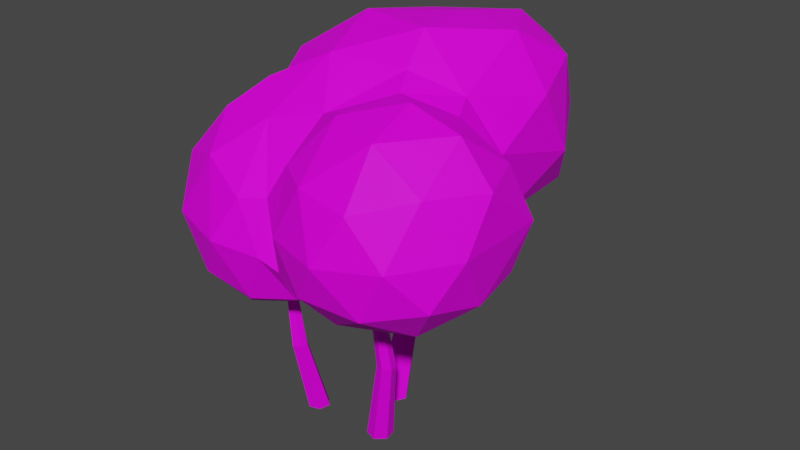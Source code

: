 # Source: Bush01.blend  (saved by Blender 2.91.10; exported with 4.5.12 LTS)
import bpy
from mathutils import Matrix  # noqa: F401  (used for matrix-valued properties, if any)

bpy.ops.wm.read_factory_settings(use_empty=True)
scene = bpy.context.scene
scene.name = 'Scene'

# ---- collections
col_collection = bpy.data.collections.new('Collection'); scene.collection.children.link(col_collection)

# ---- images (referenced by path relative to the original .blend; pixels are not part of the script)
import os
ASSET_DIR = os.environ.get("B2B_ASSET_DIR", "")  # directory of the original .blend (textures are referenced by path, not embedded)
HERE = os.path.dirname(os.path.abspath(__file__))  # packed textures are extracted next to this script under _unpacked/

def load_image(name, relpath, width, height, colorspace="sRGB"):
    """Load a texture the original file referenced (path relative to the .blend, or extracted next to this script)."""
    p = next((c for c in (os.path.join(HERE, relpath), os.path.join(ASSET_DIR, relpath)) if relpath and os.path.exists(c)), "")
    if p:
        img = bpy.data.images.load(p, check_existing=True)
        img.name = name
    else:  # same state as the original file: an image datablock whose file is absent (Cycles renders it pink)
        img = bpy.data.images.new(name, width, height)
        img.source = "FILE"
        img.filepath = "//" + (relpath or name)
    img.colorspace_settings.name = colorspace
    return img
img_0_jpg_001 = load_image('0.jpg.001', '0.jpg', 1024, 1024, 'sRGB')

# ---- materials (node trees are filled in below, after node groups)
mat_materialbush01 = bpy.data.materials.new('MaterialBush01')
mat_materialbush01.use_transparent_shadow = False

# ---- material node trees
mat_materialbush01.use_nodes = True; mat_materialbush01.node_tree.nodes.clear()
_N = mat_materialbush01.node_tree.nodes; _L = mat_materialbush01.node_tree.links
n0 = _N.new('ShaderNodeOutputMaterial'); n0.name = 'Material Output'; n0.location = (300, 300)
n1 = _N.new('ShaderNodeBsdfPrincipled'); n1.name = 'Principled BSDF'; n1.location = (10, 300)
n1.distribution = 'GGX'
n1.subsurface_method = 'BURLEY'
n1.inputs[2].default_value = 0.5864
n1.inputs[3].default_value = 1.45
n1.inputs[13].default_value = 0.1515
n1.inputs[27].default_value = (0.0, 0.0, 0.0, 1.0)
n1.inputs[28].default_value = 1.0
n2 = _N.new('ShaderNodeTexImage'); n2.name = 'Image Texture'; n2.location = (-315, 222)
n2.image = img_0_jpg_001
_L.new(n1.outputs[0], n0.inputs[0])
_L.new(n2.outputs[0], n1.inputs[0])
_L.new(n2.outputs[1], n1.inputs[4])
n0.is_active_output = True

# ---- world
world_world = bpy.data.worlds.new('World'); scene.world = world_world
world_world.use_nodes = True; world_world.node_tree.nodes.clear()
_N = world_world.node_tree.nodes; _L = world_world.node_tree.links
n0 = _N.new('ShaderNodeOutputWorld'); n0.name = 'World Output'; n0.location = (300, 300)
n1 = _N.new('ShaderNodeBackground'); n1.name = 'Background'; n1.location = (10, 300)
n1.inputs[0].default_value = (0.05088, 0.05088, 0.05088, 1.0)
_L.new(n1.outputs[0], n0.inputs[0])
n0.is_active_output = True
world_world.color = (0.05088, 0.05088, 0.05088)
world_world.use_sun_shadow = False
world_world.sun_shadow_jitter_overblur = 0.0

# ---- meshes
me_circle = bpy.data.meshes.new('Circle')
me_circle.from_pydata([(0.04192, 0.1675, -0.01705), (-0.008474, 0.1662, -0.01705), (-0.03257, 0.122, -0.01705), (-0.006264, 0.07895, -0.01705), (0.04413, 0.08023, -0.01705), (0.06822, 0.1245, -0.01705), (0.03473, 0.255, 0.3517), (-0.0006229, 0.2541, 0.3517), (-0.01752, 0.2231, 0.3517), (0.0009274, 0.1929, 0.3517), (0.03628, 0.1938, 0.3517), (0.05318, 0.2249, 0.3517), (0.05607, 0.2682, 0.5678), (0.02997, 0.2675, 0.5678), (0.01749, 0.2446, 0.5678), (0.03112, 0.2223, 0.5678), (0.05722, 0.223, 0.5678), (0.0697, 0.2459, 0.5678), (0.005034, 0.375, 0.8089), (-0.01529, 0.3745, 0.8089), (-0.025, 0.3566, 0.8089), (-0.0144, 0.3393, 0.8089), (0.005926, 0.3398, 0.8089), (0.01564, 0.3577, 0.8089), (-0.1567, -0.09769, -0.002931), (-0.1295, -0.123, -0.002931), (-0.09395, -0.1121, -0.002931), (-0.08565, -0.07583, -0.002931), (-0.1129, -0.05053, -0.002931), (-0.1484, -0.06146, -0.002931), (-0.1556, -0.1595, 0.2549), (-0.1365, -0.1772, 0.2549), (-0.1116, -0.1695, 0.2549), (-0.1058, -0.1441, 0.2549), (-0.1249, -0.1264, 0.2549), (-0.1498, -0.134, 0.2549), (-0.1737, -0.1554, 0.4143), (-0.1596, -0.1685, 0.4143), (-0.1411, -0.1628, 0.4143), (-0.1369, -0.1441, 0.4143), (-0.151, -0.131, 0.4143), (-0.1694, -0.1366, 0.4143), (-0.2018, -0.238, 0.592), (-0.1908, -0.2482, 0.592), (-0.1765, -0.2438, 0.592), (-0.1732, -0.2292, 0.592), (-0.1841, -0.219, 0.592), (-0.1985, -0.2234, 0.592), (0.1309, -0.1078, -0.01298), (0.1623, -0.08063, -0.01298), (0.1545, -0.03984, -0.01298), (0.1153, -0.02617, -0.01298), (0.08389, -0.0533, -0.01298), (0.09166, -0.09409, -0.01298), (0.1917, -0.1372, 0.2867), (0.2138, -0.1182, 0.2867), (0.2083, -0.08957, 0.2867), (0.1808, -0.07998, 0.2867), (0.1588, -0.09901, 0.2867), (0.1642, -0.1276, 0.2867), (0.185, -0.1567, 0.4648), (0.2013, -0.1427, 0.4648), (0.1972, -0.1216, 0.4648), (0.1769, -0.1145, 0.4648), (0.1607, -0.1285, 0.4648), (0.1647, -0.1497, 0.4648), (0.2733, -0.1982, 0.6634), (0.286, -0.1872, 0.6634), (0.2828, -0.1708, 0.6634), (0.267, -0.1653, 0.6634), (0.2543, -0.1762, 0.6634), (0.2575, -0.1926, 0.6634)], [], [(8, 1, 2), (5, 10, 4), (9, 2, 3), (7, 0, 1), (0, 11, 5), (4, 9, 3), (11, 16, 10), (15, 8, 9), (13, 6, 7), (6, 17, 11), (10, 15, 9), (14, 7, 8), (12, 23, 17), (22, 15, 16), (20, 13, 14), (17, 22, 16), (21, 14, 15), (13, 18, 12), (32, 25, 26), (29, 34, 28), (33, 26, 27), (25, 30, 24), (24, 35, 29), (34, 27, 28), (35, 40, 34), (39, 32, 33), (37, 30, 31), (30, 41, 35), (34, 39, 33), (38, 31, 32), (36, 47, 41), (46, 39, 40), (44, 37, 38), (41, 46, 40), (45, 38, 39), (37, 42, 36), (56, 49, 50), (53, 58, 52), (57, 50, 51), (49, 54, 48), (48, 59, 53), (58, 51, 52), (59, 64, 58), (63, 56, 57), (61, 54, 55), (54, 65, 59), (58, 63, 57), (62, 55, 56), (60, 71, 65), (70, 63, 64), (68, 61, 62), (65, 70, 64), (69, 62, 63), (61, 66, 60), (8, 7, 1), (5, 11, 10), (9, 8, 2), (7, 6, 0), (0, 6, 11), (4, 10, 9), (11, 17, 16), (15, 14, 8), (13, 12, 6), (6, 12, 17), (10, 16, 15), (14, 13, 7), (12, 18, 23), (22, 21, 15), (20, 19, 13), (17, 23, 22), (21, 20, 14), (13, 19, 18), (32, 31, 25), (29, 35, 34), (33, 32, 26), (25, 31, 30), (24, 30, 35), (34, 33, 27), (35, 41, 40), (39, 38, 32), (37, 36, 30), (30, 36, 41), (34, 40, 39), (38, 37, 31), (36, 42, 47), (46, 45, 39), (44, 43, 37), (41, 47, 46), (45, 44, 38), (37, 43, 42), (56, 55, 49), (53, 59, 58), (57, 56, 50), (49, 55, 54), (48, 54, 59), (58, 57, 51), (59, 65, 64), (63, 62, 56), (61, 60, 54), (54, 60, 65), (58, 64, 63), (62, 61, 55), (60, 66, 71), (70, 69, 63), (68, 67, 61), (65, 71, 70), (69, 68, 62), (61, 67, 66)])
_uv = me_circle.uv_layers.new(name='UVMap')
_uv.uv.foreach_set('vector', [0.02255, 0.7165, 0.02132, 0.7014, 0.02329, 0.7015, 0.01638, 0.7015, 0.01415, 0.7169, 0.01458, 0.7015, 0.01179, 0.7168, 0.009636, 0.7015, 0.01121, 0.7014, 0.02117, 0.7165, 0.01797, 0.7015, 0.02132, 0.7014, 0.01797, 0.7015, 0.01784, 0.7167, 0.01658, 0.7017, 0.01458, 0.7015, 0.01179, 0.7168, 0.01121, 0.7014, 0.01542, 0.7169, 0.01545, 0.7259, 0.01415, 0.7169, 0.0137, 0.7258, 0.01068, 0.7169, 0.01179, 0.7168, 0.01967, 0.7254, 0.01881, 0.7165, 0.02117, 0.7165, 0.01881, 0.7165, 0.01722, 0.7256, 0.01784, 0.7167, 0.01415, 0.7169, 0.0137, 0.7258, 0.01179, 0.7168, 0.02069, 0.7255, 0.02117, 0.7165, 0.02255, 0.7165, 0.01793, 0.7255, 0.02059, 0.7351, 0.01722, 0.7256, 0.01227, 0.7359, 0.0137, 0.7258, 0.01545, 0.7259, 0.02329, 0.735, 0.01967, 0.7254, 0.02069, 0.7255, 0.01638, 0.7259, 0.01227, 0.7359, 0.01545, 0.7259, 0.01091, 0.7359, 0.01289, 0.7259, 0.0137, 0.7258, 0.01967, 0.7254, 0.02115, 0.7351, 0.01793, 0.7255, 0.04074, 0.7155, 0.04329, 0.7261, 0.04088, 0.7262, 0.03598, 0.7266, 0.03889, 0.7159, 0.03841, 0.7268, 0.04024, 0.7156, 0.04088, 0.7262, 0.04017, 0.7262, 0.04329, 0.7261, 0.04362, 0.7154, 0.04499, 0.726, 0.03515, 0.7265, 0.03718, 0.7158, 0.03598, 0.7266, 0.03889, 0.7159, 0.04002, 0.7268, 0.03841, 0.7268, 0.03718, 0.7158, 0.03828, 0.7092, 0.03889, 0.7159, 0.04133, 0.7088, 0.04074, 0.7155, 0.04024, 0.7156, 0.04295, 0.7088, 0.04362, 0.7154, 0.04243, 0.7155, 0.03661, 0.7156, 0.03702, 0.7091, 0.03718, 0.7158, 0.03889, 0.7159, 0.03911, 0.7092, 0.04002, 0.7159, 0.0417, 0.7088, 0.04243, 0.7155, 0.04074, 0.7155, 0.03659, 0.709, 0.03571, 0.7014, 0.03702, 0.7091, 0.03669, 0.7015, 0.03911, 0.7092, 0.03828, 0.7092, 0.04333, 0.7014, 0.04295, 0.7088, 0.0417, 0.7088, 0.03702, 0.7091, 0.03669, 0.7015, 0.03828, 0.7092, 0.04304, 0.7014, 0.0417, 0.7088, 0.04133, 0.7088, 0.04295, 0.7088, 0.04499, 0.7013, 0.04383, 0.7087, 0.03476, 0.7175, 0.035, 0.7301, 0.03485, 0.7302, 0.02452, 0.7014, 0.02551, 0.7141, 0.02418, 0.7014, 0.03304, 0.7177, 0.03485, 0.7302, 0.0324, 0.7305, 0.02923, 0.7019, 0.02752, 0.7143, 0.02705, 0.7016, 0.02705, 0.7016, 0.02575, 0.7141, 0.02452, 0.7014, 0.03143, 0.7178, 0.0324, 0.7305, 0.0301, 0.7307, 0.02575, 0.7141, 0.02348, 0.7213, 0.02551, 0.7141, 0.03059, 0.7104, 0.03476, 0.7175, 0.03304, 0.7177, 0.0261, 0.7216, 0.02752, 0.7143, 0.02905, 0.7144, 0.02752, 0.7143, 0.02366, 0.7213, 0.02575, 0.7141, 0.03143, 0.7178, 0.03059, 0.7104, 0.03304, 0.7177, 0.03186, 0.7102, 0.03486, 0.7174, 0.03476, 0.7175, 0.02497, 0.7215, 0.02733, 0.7301, 0.02366, 0.7213, 0.03302, 0.7016, 0.03059, 0.7104, 0.0294, 0.7105, 0.03494, 0.7014, 0.03194, 0.7102, 0.03186, 0.7102, 0.02366, 0.7213, 0.02719, 0.7301, 0.02348, 0.7213, 0.03395, 0.7015, 0.03186, 0.7102, 0.03059, 0.7104, 0.0261, 0.7216, 0.02835, 0.7302, 0.02497, 0.7215, 0.02255, 0.7165, 0.02117, 0.7165, 0.02132, 0.7014, 0.01638, 0.7015, 0.01542, 0.7169, 0.01415, 0.7169, 0.01179, 0.7168, 0.01068, 0.7169, 0.009636, 0.7015, 0.02117, 0.7165, 0.01881, 0.7165, 0.01797, 0.7015, 0.01797, 0.7015, 0.01881, 0.7165, 0.01784, 0.7167, 0.01458, 0.7015, 0.01415, 0.7169, 0.01179, 0.7168, 0.01542, 0.7169, 0.01638, 0.7259, 0.01545, 0.7259, 0.0137, 0.7258, 0.01289, 0.7259, 0.01068, 0.7169, 0.01967, 0.7254, 0.01793, 0.7255, 0.01881, 0.7165, 0.01881, 0.7165, 0.01793, 0.7255, 0.01722, 0.7256, 0.01415, 0.7169, 0.01545, 0.7259, 0.0137, 0.7258, 0.02069, 0.7255, 0.01967, 0.7254, 0.02117, 0.7165, 0.01793, 0.7255, 0.02115, 0.7351, 0.02059, 0.7351, 0.01227, 0.7359, 0.01091, 0.7359, 0.0137, 0.7258, 0.02329, 0.735, 0.0225, 0.735, 0.01967, 0.7254, 0.01638, 0.7259, 0.01299, 0.7359, 0.01227, 0.7359, 0.01091, 0.7359, 0.01027, 0.7359, 0.01289, 0.7259, 0.01967, 0.7254, 0.0225, 0.735, 0.02115, 0.7351, 0.04074, 0.7155, 0.04243, 0.7155, 0.04329, 0.7261, 0.03598, 0.7266, 0.03718, 0.7158, 0.03889, 0.7159, 0.04024, 0.7156, 0.04074, 0.7155, 0.04088, 0.7262, 0.04329, 0.7261, 0.04243, 0.7155, 0.04362, 0.7154, 0.03515, 0.7265, 0.03661, 0.7156, 0.03718, 0.7158, 0.03889, 0.7159, 0.04002, 0.7159, 0.04002, 0.7268, 0.03718, 0.7158, 0.03702, 0.7091, 0.03828, 0.7092, 0.04133, 0.7088, 0.0417, 0.7088, 0.04074, 0.7155, 0.04295, 0.7088, 0.04383, 0.7087, 0.04362, 0.7154, 0.03661, 0.7156, 0.03659, 0.709, 0.03702, 0.7091, 0.03889, 0.7159, 0.03828, 0.7092, 0.03911, 0.7092, 0.0417, 0.7088, 0.04295, 0.7088, 0.04243, 0.7155, 0.03659, 0.709, 0.03537, 0.7013, 0.03571, 0.7014, 0.03669, 0.7015, 0.03734, 0.7015, 0.03911, 0.7092, 0.04333, 0.7014, 0.0443, 0.7014, 0.04295, 0.7088, 0.03702, 0.7091, 0.03571, 0.7014, 0.03669, 0.7015, 0.04304, 0.7014, 0.04333, 0.7014, 0.0417, 0.7088, 0.04295, 0.7088, 0.0443, 0.7014, 0.04499, 0.7013, 0.03476, 0.7175, 0.03486, 0.7174, 0.035, 0.7301, 0.02452, 0.7014, 0.02575, 0.7141, 0.02551, 0.7141, 0.03304, 0.7177, 0.03476, 0.7175, 0.03485, 0.7302, 0.02923, 0.7019, 0.02905, 0.7144, 0.02752, 0.7143, 0.02705, 0.7016, 0.02752, 0.7143, 0.02575, 0.7141, 0.03143, 0.7178, 0.03304, 0.7177, 0.0324, 0.7305, 0.02575, 0.7141, 0.02366, 0.7213, 0.02348, 0.7213, 0.03059, 0.7104, 0.03186, 0.7102, 0.03476, 0.7175, 0.0261, 0.7216, 0.02497, 0.7215, 0.02752, 0.7143, 0.02752, 0.7143, 0.02497, 0.7215, 0.02366, 0.7213, 0.03143, 0.7178, 0.0294, 0.7105, 0.03059, 0.7104, 0.03186, 0.7102, 0.03194, 0.7102, 0.03486, 0.7174, 0.02497, 0.7215, 0.02835, 0.7302, 0.02733, 0.7301, 0.03302, 0.7016, 0.03395, 0.7015, 0.03059, 0.7104, 0.03494, 0.7014, 0.035, 0.7014, 0.03194, 0.7102, 0.02366, 0.7213, 0.02733, 0.7301, 0.02719, 0.7301, 0.03395, 0.7015, 0.03494, 0.7014, 0.03186, 0.7102, 0.0261, 0.7216, 0.02923, 0.7303, 0.02835, 0.7302])
me_circle.materials.append(mat_materialbush01)
me_circle.use_remesh_fix_poles = True
me_circle.use_remesh_preserve_attributes = False
me_circle.use_mirror_vertex_groups = False
me_circle.update()
me_circle_001 = bpy.data.meshes.new('Circle.001')
me_circle_001.from_pydata([(-0.1463, -0.1097, 0.426), (0.02237, -0.3078, 0.5425), (-0.2553, -0.3864, 0.569), (-0.4569, -0.1011, 0.5818), (-0.2512, 0.1582, 0.6134), (0.07255, 0.0677, 0.6625), (-0.09315, -0.3966, 0.8569), (-0.4043, -0.2837, 0.8758), (-0.4308, 0.09411, 0.8334), (-0.2162, -0.1357, 1.106), (-0.2034, -0.2705, 0.4367), (-0.06841, -0.2185, 0.4605), (-0.08841, -0.3777, 0.5368), (0.0652, -0.1329, 0.5141), (-0.03834, -0.01596, 0.4989), (-0.3129, -0.1002, 0.4622), (-0.4298, -0.2358, 0.5327), (-0.1904, 0.06019, 0.5126), (-0.3767, 0.05899, 0.5768), (-0.07179, 0.1598, 0.6293), (-0.17, -0.4405, 0.7185), (-0.01637, -0.4044, 0.7017), (-0.4812, -0.2103, 0.7261), (-0.3601, -0.3769, 0.726), (-0.381, 0.1467, 0.704), (-0.4809, -0.008224, 0.7271), (-0.2439, -0.3535, 0.9297), (-0.4472, -0.1092, 0.9027), (-0.1192, -0.2433, 1.036), (-0.08406, -0.1606, 1.113), (-0.3109, -0.2195, 1.017), (-0.3231, -0.00345, 0.9993), (0.08061, 0.2878, 0.6155), (-0.3457, 0.2812, 0.7258), (-0.01779, 0.667, 0.7723), (0.3699, 0.4906, 0.745), (0.1903, -0.02344, 1.184), (-0.2457, 0.02333, 1.147), (-0.2037, 0.517, 1.102), (0.2182, 0.6337, 1.127), (0.4392, 0.2795, 1.086), (0.1262, 0.31, 1.259), (0.2921, 0.09524, 0.6265), (0.3762, 0.2035, 0.7301), (0.2605, 0.4136, 0.6374), (-0.1504, 0.2578, 0.6472), (0.01235, 0.4927, 0.6378), (-0.2138, 0.4847, 0.7232), (0.1911, 0.6177, 0.7485), (0.4259, 0.09729, 0.9634), (0.4441, 0.3906, 0.8843), (-0.3843, 0.2255, 0.8715), (-0.262, -0.03523, 1.071), (-0.1281, 0.6852, 0.9504), (-0.3339, 0.4189, 0.9149), (0.3196, 0.6115, 0.9407), (0.096, 0.7232, 0.9618), (0.3401, 0.04169, 1.125), (-0.03869, -0.07247, 1.197), (-0.3008, 0.2478, 1.115), (0.006888, 0.6443, 1.15), (0.3746, 0.4796, 1.137), (0.1571, 0.09086, 1.266), (0.3194, 0.2982, 1.241), (-0.09322, 0.1456, 1.26), (-0.06742, 0.411, 1.211), (0.1973, 0.4996, 1.233), (0.2602, -0.1761, 0.4958), (0.5345, -0.3516, 0.7114), (0.19, -0.4623, 0.6817), (0.5418, -0.008171, 0.6888), (0.346, -0.45, 0.9602), (0.06186, -0.3557, 0.9872), (0.4343, 0.0682, 0.9671), (0.5909, -0.1793, 1.001), (0.3245, -0.172, 1.168), (0.217, -0.3509, 0.558), (0.4422, -0.2857, 0.5803), (0.384, -0.4448, 0.6749), (0.5581, -0.168, 0.6649), (0.4099, -0.08001, 0.5549), (0.1154, -0.2111, 0.5248), (0.04066, -0.3856, 0.6696), (0.191, -0.02094, 0.594), (0.3053, 0.08172, 0.6297), (0.5906, -0.2787, 0.8508), (0.5828, 0.0236, 0.8459), (0.2705, -0.5005, 0.8147), (0.46, -0.4391, 0.833), (-0.01353, -0.3619, 0.87), (0.08814, -0.4443, 0.8169), (0.3871, 0.1204, 0.7668), (0.496, -0.3388, 1.008), (0.1834, -0.4379, 0.9846), (0.04743, -0.1972, 1.076), (0.5267, -0.01804, 1.007), (0.3426, -0.3403, 1.115), (0.4853, -0.1737, 1.121), (0.1729, -0.2813, 1.128), (0.2247, -0.0931, 1.146), (0.3733, -0.03187, 1.1)], [], [(0, 11, 10), (1, 11, 13), (0, 10, 15), (0, 15, 17), (0, 17, 14), (2, 12, 20), (3, 16, 22), (4, 18, 24), (2, 20, 23), (3, 22, 25), (7, 26, 30), (8, 27, 31), (31, 30, 9), (31, 27, 30), (27, 7, 30), (30, 28, 9), (30, 26, 28), (26, 6, 28), (28, 29, 9), (25, 27, 8), (25, 22, 27), (22, 7, 27), (23, 26, 7), (23, 20, 26), (20, 6, 26), (24, 25, 8), (24, 18, 25), (18, 3, 25), (22, 23, 7), (22, 16, 23), (16, 2, 23), (20, 21, 6), (20, 12, 21), (12, 1, 21), (14, 19, 5), (14, 17, 19), (17, 4, 19), (17, 18, 4), (17, 15, 18), (15, 3, 18), (15, 16, 3), (15, 10, 16), (10, 2, 16), (13, 14, 5), (13, 11, 14), (11, 0, 14), (10, 12, 2), (10, 11, 12), (11, 1, 12), (19, 45, 32), (5, 32, 42), (32, 45, 46), (32, 46, 44), (6, 89, 28), (34, 47, 53), (35, 48, 55), (33, 51, 54), (34, 53, 56), (35, 55, 50), (36, 57, 62), (37, 58, 64), (38, 59, 65), (39, 60, 66), (40, 61, 63), (63, 66, 41), (63, 61, 66), (61, 39, 66), (66, 65, 41), (66, 60, 65), (60, 38, 65), (65, 64, 41), (65, 59, 64), (59, 37, 64), (64, 62, 41), (64, 58, 62), (58, 36, 62), (62, 63, 41), (62, 57, 63), (57, 40, 63), (50, 61, 40), (50, 55, 61), (55, 39, 61), (56, 60, 39), (56, 53, 60), (53, 38, 60), (54, 59, 38), (54, 51, 59), (51, 37, 59), (52, 58, 37), (49, 40, 57), (55, 56, 39), (55, 48, 56), (48, 34, 56), (53, 54, 38), (53, 47, 54), (47, 33, 54), (51, 52, 37), (49, 50, 40), (49, 43, 50), (43, 35, 50), (44, 48, 35), (44, 46, 48), (46, 34, 48), (46, 47, 34), (46, 45, 47), (45, 33, 47), (43, 44, 35), (43, 42, 44), (42, 32, 44), (67, 77, 76), (68, 77, 79), (67, 76, 81), (67, 81, 83), (67, 83, 80), (68, 79, 85), (69, 78, 87), (31, 9, 52), (70, 84, 91), (68, 85, 88), (69, 87, 90), (70, 91, 86), (71, 92, 96), (72, 93, 98), (74, 95, 97), (97, 100, 75), (97, 95, 100), (95, 73, 100), (100, 99, 75), (99, 98, 75), (99, 94, 98), (94, 72, 98), (98, 96, 75), (98, 93, 96), (93, 71, 96), (96, 97, 75), (96, 92, 97), (92, 74, 97), (86, 95, 74), (86, 91, 95), (91, 73, 95), (89, 72, 94), (90, 93, 72), (90, 87, 93), (87, 71, 93), (88, 92, 71), (88, 85, 92), (85, 74, 92), (89, 90, 72), (89, 82, 90), (82, 69, 90), (87, 88, 71), (87, 78, 88), (78, 68, 88), (85, 86, 74), (85, 79, 86), (79, 70, 86), (80, 84, 70), (80, 83, 84), (28, 94, 29), (58, 29, 94), (94, 36, 58), (31, 51, 8), (58, 9, 29), (81, 76, 82), (76, 69, 82), (79, 80, 70), (79, 77, 80), (77, 67, 80), (76, 78, 69), (76, 77, 78), (77, 68, 78), (24, 51, 33), (4, 33, 45), (21, 89, 6), (1, 82, 21), (1, 13, 81), (13, 83, 81), (42, 83, 5), (42, 91, 84), (49, 91, 43), (57, 73, 49), (99, 57, 36), (19, 4, 45), (5, 19, 32), (28, 89, 94), (94, 99, 36), (31, 52, 51), (58, 52, 9), (24, 8, 51), (4, 24, 33), (21, 82, 89), (1, 81, 82), (13, 5, 83), (42, 84, 83), (42, 43, 91), (49, 73, 91), (57, 100, 73), (99, 100, 57)])
_uv = me_circle_001.uv_layers.new(name='UVMap')
_uv.uv.foreach_set('vector', [0.2831, 0.5912, 0.2847, 0.5927, 0.2825, 0.5938, 0.2864, 0.594, 0.2847, 0.5927, 0.2867, 0.5912, 0.2831, 0.5912, 0.2825, 0.5938, 0.2803, 0.5915, 0.2831, 0.5912, 0.2803, 0.5915, 0.2819, 0.5888, 0.2831, 0.5912, 0.2819, 0.5888, 0.2847, 0.5896, 0.282, 0.5958, 0.2847, 0.5953, 0.2835, 0.5966, 0.2779, 0.5919, 0.2787, 0.5939, 0.2778, 0.5938, 0.2807, 0.5875, 0.2788, 0.5893, 0.2785, 0.588, 0.282, 0.5958, 0.2835, 0.5966, 0.2802, 0.5961, 0.2779, 0.5919, 0.2778, 0.5938, 0.2773, 0.5907, 0.2747, 0.5948, 0.2718, 0.5955, 0.2732, 0.5936, 0.276, 0.5891, 0.2758, 0.5922, 0.2738, 0.5903, 0.2738, 0.5903, 0.2732, 0.5936, 0.2717, 0.592, 0.2738, 0.5903, 0.2758, 0.5922, 0.2732, 0.5936, 0.2758, 0.5922, 0.2747, 0.5948, 0.2732, 0.5936, 0.2732, 0.5936, 0.2699, 0.5935, 0.2717, 0.592, 0.2732, 0.5936, 0.2718, 0.5955, 0.2699, 0.5935, 0.2718, 0.5955, 0.2693, 0.596, 0.2699, 0.5935, 0.2699, 0.5935, 0.2694, 0.5921, 0.2717, 0.592, 0.2767, 0.5908, 0.2758, 0.5922, 0.276, 0.5891, 0.2767, 0.5908, 0.2763, 0.5939, 0.2758, 0.5922, 0.2763, 0.5939, 0.2747, 0.5948, 0.2758, 0.5922, 0.2739, 0.5963, 0.2718, 0.5955, 0.2747, 0.5948, 0.2739, 0.5963, 0.2706, 0.5969, 0.2718, 0.5955, 0.2706, 0.5969, 0.2693, 0.596, 0.2718, 0.5955, 0.2785, 0.588, 0.2773, 0.5907, 0.2778, 0.5891, 0.2785, 0.588, 0.2788, 0.5893, 0.2773, 0.5907, 0.2788, 0.5893, 0.2779, 0.5919, 0.2773, 0.5907, 0.2763, 0.5939, 0.2739, 0.5963, 0.2747, 0.5948, 0.2778, 0.5938, 0.2787, 0.5939, 0.2802, 0.5961, 0.2787, 0.5939, 0.282, 0.5958, 0.2802, 0.5961, 0.2706, 0.5969, 0.2681, 0.5961, 0.2693, 0.596, 0.2835, 0.5966, 0.2847, 0.5953, 0.286, 0.5957, 0.2847, 0.5953, 0.2864, 0.594, 0.286, 0.5957, 0.2602, 0.5989, 0.2602, 0.602, 0.2579, 0.6004, 0.2847, 0.5896, 0.2819, 0.5888, 0.2837, 0.5871, 0.2819, 0.5888, 0.2807, 0.5875, 0.2837, 0.5871, 0.2819, 0.5888, 0.2788, 0.5893, 0.2807, 0.5875, 0.2819, 0.5888, 0.2803, 0.5915, 0.2788, 0.5893, 0.2803, 0.5915, 0.2779, 0.5919, 0.2788, 0.5893, 0.2803, 0.5915, 0.2787, 0.5939, 0.2779, 0.5919, 0.2803, 0.5915, 0.2825, 0.5938, 0.2787, 0.5939, 0.2825, 0.5938, 0.282, 0.5958, 0.2787, 0.5939, 0.2583, 0.5972, 0.2602, 0.5989, 0.2579, 0.6004, 0.2867, 0.5912, 0.2847, 0.5927, 0.2847, 0.5896, 0.2847, 0.5927, 0.2831, 0.5912, 0.2847, 0.5896, 0.2825, 0.5938, 0.2847, 0.5953, 0.282, 0.5958, 0.2825, 0.5938, 0.2847, 0.5927, 0.2847, 0.5953, 0.2847, 0.5927, 0.2864, 0.594, 0.2847, 0.5953, 0.2837, 0.5871, 0.2821, 0.5858, 0.2859, 0.5848, 0.2863, 0.5882, 0.2859, 0.5848, 0.2899, 0.5872, 0.2859, 0.5848, 0.2821, 0.5858, 0.2843, 0.5818, 0.2859, 0.5848, 0.2843, 0.5818, 0.2886, 0.5824, 0.2693, 0.596, 0.268, 0.5953, 0.2699, 0.5935, 0.2833, 0.5793, 0.2805, 0.5825, 0.2814, 0.5794, 0.2856, 0.608, 0.2865, 0.6113, 0.2829, 0.6107, 0.2788, 0.5859, 0.2783, 0.587, 0.2787, 0.5839, 0.287, 0.6141, 0.2845, 0.6162, 0.2836, 0.6143, 0.2856, 0.608, 0.2829, 0.6107, 0.2828, 0.6068, 0.2651, 0.5894, 0.2627, 0.5882, 0.2658, 0.5877, 0.2725, 0.5896, 0.2688, 0.5906, 0.2701, 0.5873, 0.2729, 0.5819, 0.2739, 0.5863, 0.2703, 0.5832, 0.2661, 0.5793, 0.2696, 0.5795, 0.266, 0.5813, 0.2792, 0.6064, 0.2791, 0.6095, 0.2771, 0.6085, 0.2635, 0.5842, 0.266, 0.5813, 0.2668, 0.5844, 0.2635, 0.5842, 0.2631, 0.5814, 0.266, 0.5813, 0.2631, 0.5814, 0.2661, 0.5793, 0.266, 0.5813, 0.266, 0.5813, 0.2703, 0.5832, 0.2668, 0.5844, 0.266, 0.5813, 0.2696, 0.5795, 0.2703, 0.5832, 0.2696, 0.5795, 0.2729, 0.5819, 0.2703, 0.5832, 0.2703, 0.5832, 0.2701, 0.5873, 0.2668, 0.5844, 0.2703, 0.5832, 0.2739, 0.5863, 0.2701, 0.5873, 0.2739, 0.5863, 0.2725, 0.5896, 0.2701, 0.5873, 0.2701, 0.5873, 0.2658, 0.5877, 0.2668, 0.5844, 0.2701, 0.5873, 0.2688, 0.5906, 0.2658, 0.5877, 0.2688, 0.5906, 0.2651, 0.5894, 0.2658, 0.5877, 0.2658, 0.5877, 0.2635, 0.5842, 0.2668, 0.5844, 0.2658, 0.5877, 0.2627, 0.5882, 0.2635, 0.5842, 0.2627, 0.5882, 0.2616, 0.5843, 0.2635, 0.5842, 0.2828, 0.6068, 0.2791, 0.6095, 0.2792, 0.6064, 0.2828, 0.6068, 0.2829, 0.6107, 0.2791, 0.6095, 0.2829, 0.6107, 0.2803, 0.6127, 0.2791, 0.6095, 0.2836, 0.6143, 0.2807, 0.6152, 0.2803, 0.6127, 0.2836, 0.6143, 0.2845, 0.6162, 0.2807, 0.6152, 0.2721, 0.5793, 0.2729, 0.5819, 0.2696, 0.5795, 0.275, 0.5838, 0.2739, 0.5863, 0.2729, 0.5819, 0.275, 0.5838, 0.2755, 0.5869, 0.2739, 0.5863, 0.2755, 0.5869, 0.2725, 0.5896, 0.2739, 0.5863, 0.2727, 0.5906, 0.2688, 0.5906, 0.2725, 0.5896, 0.2807, 0.6041, 0.2792, 0.6064, 0.2783, 0.6051, 0.2829, 0.6107, 0.2836, 0.6143, 0.2803, 0.6127, 0.2829, 0.6107, 0.2865, 0.6113, 0.2836, 0.6143, 0.2865, 0.6113, 0.287, 0.6141, 0.2836, 0.6143, 0.2721, 0.5793, 0.275, 0.5838, 0.2729, 0.5819, 0.2814, 0.5794, 0.2805, 0.5825, 0.2787, 0.5839, 0.2805, 0.5825, 0.2788, 0.5859, 0.2787, 0.5839, 0.2755, 0.5869, 0.2727, 0.5906, 0.2725, 0.5896, 0.2807, 0.6041, 0.2828, 0.6068, 0.2792, 0.6064, 0.2807, 0.6041, 0.285, 0.6048, 0.2828, 0.6068, 0.285, 0.6048, 0.2856, 0.608, 0.2828, 0.6068, 0.2886, 0.5824, 0.2869, 0.5795, 0.2902, 0.5811, 0.2886, 0.5824, 0.2843, 0.5818, 0.2869, 0.5795, 0.2843, 0.5818, 0.2833, 0.5793, 0.2869, 0.5795, 0.2843, 0.5818, 0.2805, 0.5825, 0.2833, 0.5793, 0.2843, 0.5818, 0.2821, 0.5858, 0.2805, 0.5825, 0.2821, 0.5858, 0.2788, 0.5859, 0.2805, 0.5825, 0.291, 0.5855, 0.2886, 0.5824, 0.2902, 0.5811, 0.291, 0.5855, 0.2899, 0.5872, 0.2886, 0.5824, 0.2899, 0.5872, 0.2859, 0.5848, 0.2886, 0.5824, 0.29, 0.5914, 0.2934, 0.5927, 0.2898, 0.5942, 0.2951, 0.5936, 0.2934, 0.5927, 0.295, 0.5907, 0.29, 0.5914, 0.2898, 0.5942, 0.2877, 0.5923, 0.29, 0.5914, 0.2877, 0.5923, 0.2885, 0.5892, 0.29, 0.5914, 0.2885, 0.5892, 0.2923, 0.5896, 0.2832, 0.5971, 0.2844, 0.5987, 0.281, 0.5979, 0.2896, 0.5961, 0.2928, 0.5954, 0.291, 0.5966, 0.2738, 0.5903, 0.2717, 0.592, 0.2727, 0.5906, 0.2845, 0.6007, 0.2866, 0.6039, 0.2841, 0.604, 0.2832, 0.5971, 0.281, 0.5979, 0.2813, 0.5975, 0.2896, 0.5961, 0.291, 0.5966, 0.2878, 0.5962, 0.2845, 0.6007, 0.2841, 0.604, 0.2819, 0.6012, 0.2617, 0.5959, 0.2594, 0.5938, 0.2619, 0.5941, 0.2667, 0.5949, 0.2645, 0.596, 0.2648, 0.5935, 0.2788, 0.5996, 0.2794, 0.602, 0.2772, 0.6012, 0.2599, 0.5912, 0.2621, 0.5893, 0.2625, 0.5915, 0.2599, 0.5912, 0.2596, 0.5888, 0.2621, 0.5893, 0.2794, 0.602, 0.2806, 0.6037, 0.2784, 0.6038, 0.2621, 0.5893, 0.2644, 0.5905, 0.2625, 0.5915, 0.2644, 0.5905, 0.2648, 0.5935, 0.2625, 0.5915, 0.2644, 0.5905, 0.2672, 0.5925, 0.2648, 0.5935, 0.2672, 0.5925, 0.2667, 0.5949, 0.2648, 0.5935, 0.2648, 0.5935, 0.2619, 0.5941, 0.2625, 0.5915, 0.2648, 0.5935, 0.2645, 0.596, 0.2619, 0.5941, 0.2645, 0.596, 0.2617, 0.5959, 0.2619, 0.5941, 0.2619, 0.5941, 0.2599, 0.5912, 0.2625, 0.5915, 0.2619, 0.5941, 0.2594, 0.5938, 0.2599, 0.5912, 0.2594, 0.5938, 0.2582, 0.5912, 0.2599, 0.5912, 0.2819, 0.6012, 0.2794, 0.602, 0.2788, 0.5996, 0.2819, 0.6012, 0.2841, 0.604, 0.2794, 0.602, 0.2841, 0.604, 0.2806, 0.6037, 0.2794, 0.602, 0.268, 0.5953, 0.2667, 0.5949, 0.2672, 0.5925, 0.2662, 0.5964, 0.2645, 0.596, 0.2667, 0.5949, 0.2662, 0.5964, 0.263, 0.5969, 0.2645, 0.596, 0.263, 0.5969, 0.2617, 0.5959, 0.2645, 0.596, 0.26, 0.5956, 0.2594, 0.5938, 0.2617, 0.5959, 0.26, 0.5956, 0.2581, 0.5928, 0.2594, 0.5938, 0.2581, 0.5928, 0.2582, 0.5912, 0.2594, 0.5938, 0.268, 0.5953, 0.2662, 0.5964, 0.2667, 0.5949, 0.2859, 0.5952, 0.2869, 0.5952, 0.2878, 0.5962, 0.2869, 0.5952, 0.2896, 0.5961, 0.2878, 0.5962, 0.263, 0.5969, 0.26, 0.5956, 0.2617, 0.5959, 0.291, 0.5966, 0.2928, 0.5954, 0.294, 0.5952, 0.2928, 0.5954, 0.2951, 0.5936, 0.294, 0.5952, 0.281, 0.5979, 0.2819, 0.6012, 0.2788, 0.5996, 0.281, 0.5979, 0.2844, 0.5987, 0.2819, 0.6012, 0.2844, 0.5987, 0.2845, 0.6007, 0.2819, 0.6012, 0.287, 0.6007, 0.2866, 0.6039, 0.2845, 0.6007, 0.2923, 0.5896, 0.2885, 0.5892, 0.2902, 0.5874, 0.2699, 0.5935, 0.2672, 0.5925, 0.2694, 0.5921, 0.2688, 0.5906, 0.2694, 0.5921, 0.2672, 0.5925, 0.2672, 0.5925, 0.2651, 0.5894, 0.2688, 0.5906, 0.2738, 0.5903, 0.2755, 0.5869, 0.276, 0.5891, 0.2688, 0.5906, 0.2717, 0.592, 0.2694, 0.5921, 0.2877, 0.5923, 0.2898, 0.5942, 0.2869, 0.5952, 0.2898, 0.5942, 0.2896, 0.5961, 0.2869, 0.5952, 0.295, 0.5907, 0.2923, 0.5896, 0.2943, 0.5883, 0.295, 0.5907, 0.2934, 0.5927, 0.2923, 0.5896, 0.2934, 0.5927, 0.29, 0.5914, 0.2923, 0.5896, 0.2898, 0.5942, 0.2928, 0.5954, 0.2896, 0.5961, 0.2898, 0.5942, 0.2934, 0.5927, 0.2928, 0.5954, 0.2934, 0.5927, 0.2951, 0.5936, 0.2928, 0.5954, 0.2785, 0.588, 0.2783, 0.587, 0.2788, 0.5859, 0.2807, 0.5875, 0.2788, 0.5859, 0.2821, 0.5858, 0.2681, 0.5961, 0.268, 0.5953, 0.2693, 0.596, 0.2864, 0.594, 0.2869, 0.5952, 0.286, 0.5957, 0.2864, 0.594, 0.2867, 0.5912, 0.2877, 0.5923, 0.2867, 0.5912, 0.2885, 0.5892, 0.2877, 0.5923, 0.2899, 0.5872, 0.2885, 0.5892, 0.2863, 0.5882, 0.2867, 0.6041, 0.2841, 0.604, 0.2866, 0.6039, 0.2807, 0.6041, 0.2841, 0.604, 0.285, 0.6048, 0.2783, 0.6051, 0.2806, 0.6037, 0.2807, 0.6041, 0.2644, 0.5905, 0.2627, 0.5882, 0.2651, 0.5894, 0.2837, 0.5871, 0.2807, 0.5875, 0.2821, 0.5858, 0.2863, 0.5882, 0.2837, 0.5871, 0.2859, 0.5848, 0.2699, 0.5935, 0.268, 0.5953, 0.2672, 0.5925, 0.2672, 0.5925, 0.2644, 0.5905, 0.2651, 0.5894, 0.2738, 0.5903, 0.2727, 0.5906, 0.2755, 0.5869, 0.2688, 0.5906, 0.2727, 0.5906, 0.2717, 0.592, 0.2785, 0.588, 0.2778, 0.5891, 0.2783, 0.587, 0.2807, 0.5875, 0.2785, 0.588, 0.2788, 0.5859, 0.2681, 0.5961, 0.2673, 0.5957, 0.268, 0.5953, 0.2864, 0.594, 0.2877, 0.5923, 0.2869, 0.5952, 0.2867, 0.5912, 0.2863, 0.5882, 0.2885, 0.5892, 0.2899, 0.5872, 0.2902, 0.5874, 0.2885, 0.5892, 0.2867, 0.6041, 0.285, 0.6048, 0.2841, 0.604, 0.2807, 0.6041, 0.2806, 0.6037, 0.2841, 0.604, 0.2783, 0.6051, 0.2784, 0.6038, 0.2806, 0.6037, 0.2644, 0.5905, 0.2621, 0.5893, 0.2627, 0.5882])
me_circle_001.materials.append(mat_materialbush01)
me_circle_001.use_remesh_fix_poles = True
me_circle_001.use_remesh_preserve_attributes = False
me_circle_001.use_mirror_vertex_groups = False
me_circle_001.update()

# ---- objects
ob_bush01 = bpy.data.objects.new('Bush01', me_circle)
ob_bush01_001 = bpy.data.objects.new('Bush01.001', me_circle_001)

# ---- transforms, parenting, visibility, modifiers, constraints
ob_bush01.location = (0.0, 0.0, 0.0)
ob_bush01.lineart.crease_threshold = 0.0
ob_bush01_001.location = (0.0, 0.0, 0.0)
ob_bush01_001.lineart.crease_threshold = 0.0

# ---- collection membership
col_collection.objects.link(ob_bush01)
col_collection.objects.link(ob_bush01_001)

# ---- scene / render settings (as saved in the file)
scene.frame_start = 1; scene.frame_end = 250; scene.frame_set(1)
scene.render.engine = 'BLENDER_EEVEE_NEXT'
scene.cycles.use_denoising = False
scene.cycles.samples = 128
scene.cycles.sampling_pattern = 'TABULATED_SOBOL'
scene.cycles.use_adaptive_sampling = False
scene.cycles.use_light_tree = False
scene.view_settings.view_transform = 'Filmic'
bpy.context.view_layer.update()

# ---- added for rendering (the .blend has no active camera and no usable light): camera, sun
cam_auto = bpy.data.cameras.new('AutoCamera')
cam_auto.lens = 50.0
cam_auto.sensor_width = 36.0
cam_auto.clip_end = 1000.0
ob_auto_camera = bpy.data.objects.new('AutoCamera', cam_auto)
scene.collection.objects.link(ob_auto_camera)
ob_auto_camera.location = (1.97172, -2.18894, 2.15791)
ob_auto_camera.rotation_euler = (1.09748, -7.21219e-08, 0.694738)
scene.camera = ob_auto_camera
light_auto_sun = bpy.data.lights.new('AutoSun', 'SUN')
light_auto_sun.energy = 3.0
light_auto_sun.angle = 0.0523599
ob_auto_sun = bpy.data.objects.new('AutoSun', light_auto_sun)
scene.collection.objects.link(ob_auto_sun)
ob_auto_sun.rotation_euler = (0.872665, 0.174533, 0.523599)
bpy.context.view_layer.update()
